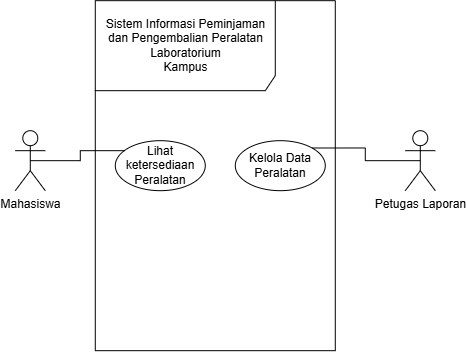

The diagram above was exported from draw.io. Its source (the exported page's mxGraphModel, read from the mxfile embedded in the PNG):
<mxGraphModel dx="1122" dy="654" grid="1" gridSize="10" guides="1" tooltips="1" connect="1" arrows="1" fold="1" page="1" pageScale="1" pageWidth="850" pageHeight="1100" math="0" shadow="0">
  <root>
    <mxCell id="0" />
    <mxCell id="1" parent="0" />
    <mxCell id="NG_McyOe6DXuWdfTtlio-1" parent="1" style="shape=umlFrame;whiteSpace=wrap;html=1;pointerEvents=0;recursiveResize=0;container=1;collapsible=0;width=180;height=90;" value="Sistem Informasi Peminjaman dan Pengembalian Peralatan Laboratorium&lt;br/&gt;Kampus" vertex="1">
      <mxGeometry height="350" width="240" x="290" y="90" as="geometry" />
    </mxCell>
    <mxCell id="NG_McyOe6DXuWdfTtlio-6" parent="NG_McyOe6DXuWdfTtlio-1" style="ellipse;html=1;whiteSpace=wrap;" value="Lihat ketersediaan Peralatan" vertex="1">
      <mxGeometry height="50" width="90" x="20" y="140" as="geometry" />
    </mxCell>
    <mxCell id="NG_McyOe6DXuWdfTtlio-9" parent="NG_McyOe6DXuWdfTtlio-1" style="ellipse;html=1;whiteSpace=wrap;" value="Kelola Data Peralatan" vertex="1">
      <mxGeometry height="50" width="90" x="140" y="140" as="geometry" />
    </mxCell>
    <mxCell id="NG_McyOe6DXuWdfTtlio-13" edge="1" parent="1" source="NG_McyOe6DXuWdfTtlio-2" style="edgeStyle=orthogonalEdgeStyle;rounded=0;orthogonalLoop=1;jettySize=auto;html=1;entryX=1;entryY=0;entryDx=0;entryDy=0;endArrow=none;endFill=0;exitX=0.5;exitY=0.5;exitDx=0;exitDy=0;exitPerimeter=0;" target="NG_McyOe6DXuWdfTtlio-9">
      <mxGeometry relative="1" x="0.1251" as="geometry" />
    </mxCell>
    <mxCell id="NG_McyOe6DXuWdfTtlio-2" parent="1" style="shape=umlActor;verticalLabelPosition=bottom;verticalAlign=top;html=1;outlineConnect=0;" value="Petugas Laporan" vertex="1">
      <mxGeometry height="60" width="30" x="600" y="220" as="geometry" />
    </mxCell>
    <mxCell id="NG_McyOe6DXuWdfTtlio-22" edge="1" parent="1" source="NG_McyOe6DXuWdfTtlio-3" style="edgeStyle=orthogonalEdgeStyle;rounded=0;orthogonalLoop=1;jettySize=auto;html=1;endArrow=none;endFill=0;exitX=0.5;exitY=0.5;exitDx=0;exitDy=0;exitPerimeter=0;" target="NG_McyOe6DXuWdfTtlio-6" value="">
      <mxGeometry relative="1" x="0.1778" as="geometry">
        <Array as="points">
          <mxPoint x="275" y="250" />
          <mxPoint x="275" y="240" />
        </Array>
      </mxGeometry>
    </mxCell>
    <mxCell id="NG_McyOe6DXuWdfTtlio-3" parent="1" style="shape=umlActor;verticalLabelPosition=bottom;verticalAlign=top;html=1;outlineConnect=0;" value="Mahasiswa" vertex="1">
      <mxGeometry height="60" width="30" x="210" y="220" as="geometry" />
    </mxCell>
  </root>
</mxGraphModel>